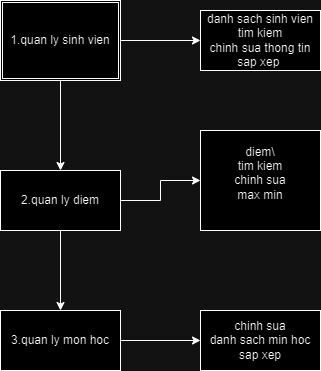

The diagram above was exported from draw.io. Its source (the exported page's mxGraphModel, read from the mxfile embedded in the PNG):
<mxGraphModel dx="616" dy="592" grid="1" gridSize="10" guides="1" tooltips="1" connect="1" arrows="1" fold="1" page="1" pageScale="1" pageWidth="1169" pageHeight="1654" math="0" shadow="0">
  <root>
    <mxCell id="0" />
    <mxCell id="1" parent="0" />
    <mxCell id="i7gN49M26J1hJNxcyKdR-2" value="" style="edgeStyle=orthogonalEdgeStyle;rounded=0;orthogonalLoop=1;jettySize=auto;html=1;" edge="1" parent="1" source="FD6n_F6EDlLcw4s1bOBS-1" target="i7gN49M26J1hJNxcyKdR-1">
      <mxGeometry relative="1" as="geometry" />
    </mxCell>
    <mxCell id="i7gN49M26J1hJNxcyKdR-6" value="" style="edgeStyle=orthogonalEdgeStyle;rounded=0;orthogonalLoop=1;jettySize=auto;html=1;" edge="1" parent="1" source="FD6n_F6EDlLcw4s1bOBS-1" target="i7gN49M26J1hJNxcyKdR-5">
      <mxGeometry relative="1" as="geometry" />
    </mxCell>
    <mxCell id="FD6n_F6EDlLcw4s1bOBS-1" value="1.quan ly sinh vien" style="shape=ext;double=1;rounded=0;whiteSpace=wrap;html=1;" vertex="1" parent="1">
      <mxGeometry x="230" y="70" width="120" height="80" as="geometry" />
    </mxCell>
    <mxCell id="i7gN49M26J1hJNxcyKdR-4" value="" style="edgeStyle=orthogonalEdgeStyle;rounded=0;orthogonalLoop=1;jettySize=auto;html=1;" edge="1" parent="1" source="i7gN49M26J1hJNxcyKdR-1" target="i7gN49M26J1hJNxcyKdR-3">
      <mxGeometry relative="1" as="geometry" />
    </mxCell>
    <mxCell id="AGBzUizEsMR6iwbOU-PX-2" value="" style="edgeStyle=orthogonalEdgeStyle;rounded=0;orthogonalLoop=1;jettySize=auto;html=1;" edge="1" parent="1" source="i7gN49M26J1hJNxcyKdR-1" target="AGBzUizEsMR6iwbOU-PX-1">
      <mxGeometry relative="1" as="geometry" />
    </mxCell>
    <mxCell id="i7gN49M26J1hJNxcyKdR-1" value="2.quan ly diem" style="whiteSpace=wrap;html=1;rounded=0;" vertex="1" parent="1">
      <mxGeometry x="230" y="240" width="120" height="60" as="geometry" />
    </mxCell>
    <mxCell id="AGBzUizEsMR6iwbOU-PX-4" value="" style="edgeStyle=orthogonalEdgeStyle;rounded=0;orthogonalLoop=1;jettySize=auto;html=1;" edge="1" parent="1" source="i7gN49M26J1hJNxcyKdR-3" target="AGBzUizEsMR6iwbOU-PX-3">
      <mxGeometry relative="1" as="geometry" />
    </mxCell>
    <mxCell id="i7gN49M26J1hJNxcyKdR-3" value="3.quan ly mon hoc" style="whiteSpace=wrap;html=1;rounded=0;" vertex="1" parent="1">
      <mxGeometry x="230" y="380" width="120" height="60" as="geometry" />
    </mxCell>
    <mxCell id="i7gN49M26J1hJNxcyKdR-5" value="danh sach sinh vien&lt;br&gt;tim kiem&lt;br&gt;chinh sua thong tin&lt;br&gt;sap xep&amp;nbsp;" style="whiteSpace=wrap;html=1;rounded=0;" vertex="1" parent="1">
      <mxGeometry x="430" y="80" width="120" height="60" as="geometry" />
    </mxCell>
    <mxCell id="AGBzUizEsMR6iwbOU-PX-1" value="diem\&lt;br&gt;tim kiem&lt;br&gt;chinh sua&lt;br&gt;max min&lt;br&gt;&lt;br&gt;" style="whiteSpace=wrap;html=1;rounded=0;" vertex="1" parent="1">
      <mxGeometry x="430" y="200" width="120" height="100" as="geometry" />
    </mxCell>
    <mxCell id="AGBzUizEsMR6iwbOU-PX-3" value="chinh sua&lt;br&gt;danh sach min hoc&lt;br&gt;sap xep" style="whiteSpace=wrap;html=1;rounded=0;" vertex="1" parent="1">
      <mxGeometry x="430" y="380" width="120" height="60" as="geometry" />
    </mxCell>
  </root>
</mxGraphModel>